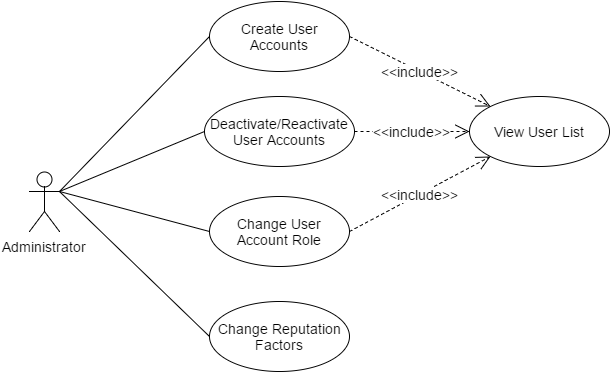

The diagram above was exported from draw.io. Its source (the exported page's mxGraphModel, read from the mxfile embedded in the PNG):
<mxGraphModel dx="1430" dy="-287" grid="1" gridSize="10" guides="1" tooltips="1" connect="1" arrows="1" fold="1" page="1" pageScale="1" pageWidth="850" pageHeight="1100" background="#ffffff" math="0" shadow="0">
  <root>
    <mxCell id="0" />
    <mxCell id="1" parent="0" />
    <mxCell id="5ee7255af86f388a-1" value="Administrator" style="shape=umlActor;verticalLabelPosition=bottom;labelBackgroundColor=#ffffff;verticalAlign=top;html=1;strokeColor=#000000;fontSize=14;" vertex="1" parent="1">
      <mxGeometry x="140" y="1540" width="30" height="60" as="geometry" />
    </mxCell>
    <mxCell id="5ee7255af86f388a-2" value="Create User Accounts" style="ellipse;whiteSpace=wrap;html=1;strokeColor=#000000;fontSize=14;" vertex="1" parent="1">
      <mxGeometry x="320" y="1370" width="140" height="70" as="geometry" />
    </mxCell>
    <mxCell id="5ee7255af86f388a-3" value="" style="endArrow=none;html=1;strokeColor=#000000;strokeWidth=1;fontSize=14;entryX=0;entryY=0.5;exitX=1;exitY=0.3333333333333333;exitPerimeter=0;" edge="1" parent="1" source="5ee7255af86f388a-1" target="5ee7255af86f388a-2">
      <mxGeometry x="364" y="1090" as="geometry">
        <mxPoint x="158" y="1390" as="sourcePoint" />
        <mxPoint x="326" y="1410" as="targetPoint" />
      </mxGeometry>
    </mxCell>
    <mxCell id="5ee7255af86f388a-4" value="" style="resizable=0;html=1;align=left;verticalAlign=bottom;labelBackgroundColor=#ffffff;fontSize=10;" vertex="1" connectable="0" parent="5ee7255af86f388a-3">
      <mxGeometry x="-1" relative="1" as="geometry" />
    </mxCell>
    <mxCell id="5ee7255af86f388a-5" value="" style="resizable=0;html=1;align=right;verticalAlign=bottom;labelBackgroundColor=#ffffff;fontSize=10;" vertex="1" connectable="0" parent="5ee7255af86f388a-3">
      <mxGeometry x="1" relative="1" as="geometry" />
    </mxCell>
    <mxCell id="5ee7255af86f388a-6" value="Deactivate/Reactivate User Accounts" style="ellipse;whiteSpace=wrap;html=1;strokeColor=#000000;fontSize=14;" vertex="1" parent="1">
      <mxGeometry x="315" y="1465" width="150" height="70" as="geometry" />
    </mxCell>
    <mxCell id="5ee7255af86f388a-7" value="" style="endArrow=none;html=1;strokeColor=#000000;strokeWidth=1;fontSize=14;entryX=0;entryY=0.5;exitX=1;exitY=0.3333333333333333;exitPerimeter=0;" edge="1" parent="1" source="5ee7255af86f388a-1" target="5ee7255af86f388a-6">
      <mxGeometry x="374" y="1100" as="geometry">
        <mxPoint x="180" y="1430" as="sourcePoint" />
        <mxPoint x="330" y="1365" as="targetPoint" />
      </mxGeometry>
    </mxCell>
    <mxCell id="5ee7255af86f388a-8" value="" style="resizable=0;html=1;align=left;verticalAlign=bottom;labelBackgroundColor=#ffffff;fontSize=10;" vertex="1" connectable="0" parent="5ee7255af86f388a-7">
      <mxGeometry x="-1" relative="1" as="geometry" />
    </mxCell>
    <mxCell id="5ee7255af86f388a-9" value="" style="resizable=0;html=1;align=right;verticalAlign=bottom;labelBackgroundColor=#ffffff;fontSize=10;" vertex="1" connectable="0" parent="5ee7255af86f388a-7">
      <mxGeometry x="1" relative="1" as="geometry" />
    </mxCell>
    <mxCell id="5ee7255af86f388a-10" value="Change User Account Role" style="ellipse;whiteSpace=wrap;html=1;strokeColor=#000000;fontSize=14;" vertex="1" parent="1">
      <mxGeometry x="320" y="1565" width="140" height="70" as="geometry" />
    </mxCell>
    <mxCell id="5ee7255af86f388a-13" value="" style="endArrow=none;html=1;strokeColor=#000000;strokeWidth=1;fontSize=14;entryX=0;entryY=0.5;exitX=1;exitY=0.3333333333333333;exitPerimeter=0;" edge="1" parent="1" source="5ee7255af86f388a-1" target="5ee7255af86f388a-10">
      <mxGeometry x="384" y="1110" as="geometry">
        <mxPoint x="180" y="1570" as="sourcePoint" />
        <mxPoint x="330" y="1485" as="targetPoint" />
      </mxGeometry>
    </mxCell>
    <mxCell id="5ee7255af86f388a-14" value="" style="resizable=0;html=1;align=left;verticalAlign=bottom;labelBackgroundColor=#ffffff;fontSize=10;" vertex="1" connectable="0" parent="5ee7255af86f388a-13">
      <mxGeometry x="-1" relative="1" as="geometry" />
    </mxCell>
    <mxCell id="5ee7255af86f388a-15" value="" style="resizable=0;html=1;align=right;verticalAlign=bottom;labelBackgroundColor=#ffffff;fontSize=10;" vertex="1" connectable="0" parent="5ee7255af86f388a-13">
      <mxGeometry x="1" relative="1" as="geometry" />
    </mxCell>
    <mxCell id="5ee7255af86f388a-16" value="View User List" style="ellipse;whiteSpace=wrap;html=1;strokeColor=#000000;fontSize=14;" vertex="1" parent="1">
      <mxGeometry x="580" y="1465" width="140" height="70" as="geometry" />
    </mxCell>
    <mxCell id="16c272f599f8fb70-1" value="Change Reputation Factors" style="ellipse;whiteSpace=wrap;html=1;strokeColor=#000000;fontSize=14;" vertex="1" parent="1">
      <mxGeometry x="320" y="1670" width="140" height="70" as="geometry" />
    </mxCell>
    <mxCell id="16c272f599f8fb70-2" value="" style="endArrow=none;html=1;strokeColor=#000000;strokeWidth=1;fontSize=14;entryX=0;entryY=0.5;exitX=1;exitY=0.3333333333333333;exitPerimeter=0;" edge="1" parent="1" source="5ee7255af86f388a-1" target="16c272f599f8fb70-1">
      <mxGeometry x="434" y="1210" as="geometry">
        <mxPoint x="200" y="1640" as="sourcePoint" />
        <mxPoint x="365" y="1625" as="targetPoint" />
      </mxGeometry>
    </mxCell>
    <mxCell id="16c272f599f8fb70-3" value="" style="resizable=0;html=1;align=left;verticalAlign=bottom;labelBackgroundColor=#ffffff;fontSize=10;" vertex="1" connectable="0" parent="16c272f599f8fb70-2">
      <mxGeometry x="-1" relative="1" as="geometry" />
    </mxCell>
    <mxCell id="16c272f599f8fb70-4" value="" style="resizable=0;html=1;align=right;verticalAlign=bottom;labelBackgroundColor=#ffffff;fontSize=10;" vertex="1" connectable="0" parent="16c272f599f8fb70-2">
      <mxGeometry x="1" relative="1" as="geometry" />
    </mxCell>
    <mxCell id="4b1b6667fa8b4928-1" value="&amp;lt;&amp;lt;include&amp;gt;&amp;gt;" style="endArrow=open;endSize=12;dashed=1;html=1;strokeColor=#000000;strokeWidth=1;fontSize=14;exitX=1;exitY=0.5;entryX=0;entryY=1;" edge="1" parent="1" source="5ee7255af86f388a-10" target="5ee7255af86f388a-16">
      <mxGeometry x="622" y="1520" width="160" as="geometry">
        <mxPoint x="470" y="1730" as="sourcePoint" />
        <mxPoint x="530" y="1625" as="targetPoint" />
      </mxGeometry>
    </mxCell>
    <mxCell id="4b1b6667fa8b4928-2" value="&amp;lt;&amp;lt;include&amp;gt;&amp;gt;" style="endArrow=open;endSize=12;dashed=1;html=1;strokeColor=#000000;strokeWidth=1;fontSize=14;entryX=0;entryY=0.5;exitX=1;exitY=0.5;" edge="1" parent="1" source="5ee7255af86f388a-6" target="5ee7255af86f388a-16">
      <mxGeometry x="632" y="1530" width="160" as="geometry">
        <mxPoint x="480" y="1740" as="sourcePoint" />
        <mxPoint x="591" y="1775" as="targetPoint" />
      </mxGeometry>
    </mxCell>
    <mxCell id="ae875490745813c-1" value="&amp;lt;&amp;lt;include&amp;gt;&amp;gt;" style="endArrow=open;endSize=12;dashed=1;html=1;strokeColor=#000000;strokeWidth=1;fontSize=14;exitX=1;exitY=0.5;entryX=0;entryY=0;" edge="1" parent="1" source="5ee7255af86f388a-2" target="5ee7255af86f388a-16">
      <mxGeometry x="642" y="1540" width="160" as="geometry">
        <mxPoint x="480" y="1510" as="sourcePoint" />
        <mxPoint x="600" y="1480" as="targetPoint" />
      </mxGeometry>
    </mxCell>
  </root>
</mxGraphModel>